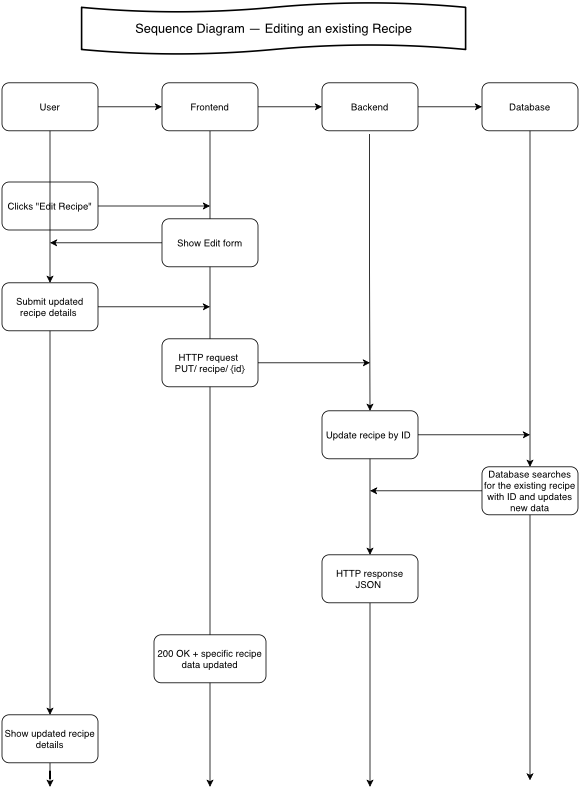

The diagram above was exported from draw.io. Its source (the exported page's mxGraphModel, read from the mxfile embedded in the PNG):
<mxGraphModel dx="1234" dy="860" grid="1" gridSize="10" guides="1" tooltips="1" connect="1" arrows="1" fold="1" page="1" pageScale="1" pageWidth="827" pageHeight="1169" math="0" shadow="0">
  <root>
    <mxCell id="0" />
    <mxCell id="1" parent="0" />
    <mxCell id="cTa-LydVIXOq_mZJ06cC-1" parent="1" style="shape=tape;whiteSpace=wrap;html=1;strokeWidth=2;size=0.19" value="&lt;span style=&quot;text-align: start; font-size: medium;&quot;&gt;Sequence Diagram — Editing an existing Recipe&lt;/span&gt;" vertex="1">
      <mxGeometry height="65" width="480" x="140" y="60" as="geometry" />
    </mxCell>
    <mxCell id="cTa-LydVIXOq_mZJ06cC-2" edge="1" parent="1" source="cTa-LydVIXOq_mZJ06cC-4" style="edgeStyle=orthogonalEdgeStyle;rounded=0;orthogonalLoop=1;jettySize=auto;html=1;entryX=0;entryY=0.5;entryDx=0;entryDy=0;" target="cTa-LydVIXOq_mZJ06cC-7">
      <mxGeometry relative="1" as="geometry" />
    </mxCell>
    <mxCell id="cTa-LydVIXOq_mZJ06cC-3" edge="1" parent="1" source="cTa-LydVIXOq_mZJ06cC-30" style="edgeStyle=orthogonalEdgeStyle;rounded=0;orthogonalLoop=1;jettySize=auto;html=1;">
      <mxGeometry relative="1" as="geometry">
        <mxPoint x="100" y="1040" as="targetPoint" />
      </mxGeometry>
    </mxCell>
    <mxCell id="cTa-LydVIXOq_mZJ06cC-4" parent="1" style="rounded=1;whiteSpace=wrap;html=1;" value="User" vertex="1">
      <mxGeometry height="60" width="120" x="40" y="160" as="geometry" />
    </mxCell>
    <mxCell id="cTa-LydVIXOq_mZJ06cC-5" edge="1" parent="1" source="cTa-LydVIXOq_mZJ06cC-7" style="edgeStyle=orthogonalEdgeStyle;rounded=0;orthogonalLoop=1;jettySize=auto;html=1;entryX=0;entryY=0.5;entryDx=0;entryDy=0;" target="cTa-LydVIXOq_mZJ06cC-10">
      <mxGeometry relative="1" as="geometry" />
    </mxCell>
    <mxCell id="cTa-LydVIXOq_mZJ06cC-6" edge="1" parent="1" source="cTa-LydVIXOq_mZJ06cC-7" style="edgeStyle=orthogonalEdgeStyle;rounded=0;orthogonalLoop=1;jettySize=auto;html=1;exitX=0.5;exitY=1;exitDx=0;exitDy=0;">
      <mxGeometry relative="1" as="geometry">
        <mxPoint x="300" y="1040" as="targetPoint" />
      </mxGeometry>
    </mxCell>
    <mxCell id="cTa-LydVIXOq_mZJ06cC-7" parent="1" style="rounded=1;whiteSpace=wrap;html=1;" value="Frontend" vertex="1">
      <mxGeometry height="60" width="120" x="240" y="160" as="geometry" />
    </mxCell>
    <mxCell id="cTa-LydVIXOq_mZJ06cC-8" edge="1" parent="1" source="cTa-LydVIXOq_mZJ06cC-10" style="edgeStyle=orthogonalEdgeStyle;rounded=0;orthogonalLoop=1;jettySize=auto;html=1;entryX=0;entryY=0.5;entryDx=0;entryDy=0;" target="cTa-LydVIXOq_mZJ06cC-12">
      <mxGeometry relative="1" as="geometry" />
    </mxCell>
    <mxCell id="cTa-LydVIXOq_mZJ06cC-9" edge="1" parent="1" source="cTa-LydVIXOq_mZJ06cC-25" style="edgeStyle=orthogonalEdgeStyle;rounded=0;orthogonalLoop=1;jettySize=auto;html=1;">
      <mxGeometry relative="1" as="geometry">
        <mxPoint x="499.5" y="224" as="sourcePoint" />
        <mxPoint x="500" y="1040" as="targetPoint" />
      </mxGeometry>
    </mxCell>
    <mxCell id="cTa-LydVIXOq_mZJ06cC-10" parent="1" style="rounded=1;whiteSpace=wrap;html=1;" value="Backend" vertex="1">
      <mxGeometry height="60" width="120" x="440" y="160" as="geometry" />
    </mxCell>
    <mxCell id="cTa-LydVIXOq_mZJ06cC-11" edge="1" parent="1" source="cTa-LydVIXOq_mZJ06cC-28" style="edgeStyle=orthogonalEdgeStyle;rounded=0;orthogonalLoop=1;jettySize=auto;html=1;">
      <mxGeometry relative="1" as="geometry">
        <Array as="points">
          <mxPoint x="700" y="770" />
          <mxPoint x="700" y="770" />
        </Array>
        <mxPoint x="700" y="1032" as="targetPoint" />
      </mxGeometry>
    </mxCell>
    <mxCell id="cTa-LydVIXOq_mZJ06cC-12" parent="1" style="rounded=1;whiteSpace=wrap;html=1;" value="Database" vertex="1">
      <mxGeometry height="60" width="120" x="640" y="160" as="geometry" />
    </mxCell>
    <mxCell id="cTa-LydVIXOq_mZJ06cC-13" edge="1" parent="1" source="cTa-LydVIXOq_mZJ06cC-14" style="edgeStyle=orthogonalEdgeStyle;rounded=0;orthogonalLoop=1;jettySize=auto;html=1;">
      <mxGeometry relative="1" as="geometry">
        <mxPoint x="300" y="314" as="targetPoint" />
      </mxGeometry>
    </mxCell>
    <mxCell id="cTa-LydVIXOq_mZJ06cC-14" parent="1" style="rounded=1;whiteSpace=wrap;html=1;" value="Clicks &quot;Edit Recipe&quot;" vertex="1">
      <mxGeometry height="60" width="120" x="40" y="284" as="geometry" />
    </mxCell>
    <mxCell id="cTa-LydVIXOq_mZJ06cC-15" edge="1" parent="1" source="cTa-LydVIXOq_mZJ06cC-16" style="edgeStyle=orthogonalEdgeStyle;rounded=0;orthogonalLoop=1;jettySize=auto;html=1;">
      <mxGeometry relative="1" as="geometry">
        <mxPoint x="100" y="360" as="targetPoint" />
      </mxGeometry>
    </mxCell>
    <mxCell id="cTa-LydVIXOq_mZJ06cC-16" parent="1" style="rounded=1;whiteSpace=wrap;html=1;" value="Show Edit form" vertex="1">
      <mxGeometry height="60" width="120" x="240" y="330" as="geometry" />
    </mxCell>
    <mxCell id="cTa-LydVIXOq_mZJ06cC-17" parent="1" style="rounded=1;whiteSpace=wrap;html=1;" value="200 OK + specific recipe data updated" vertex="1">
      <mxGeometry height="60" width="140" x="230" y="850" as="geometry" />
    </mxCell>
    <mxCell id="cTa-LydVIXOq_mZJ06cC-18" edge="1" parent="1" source="cTa-LydVIXOq_mZJ06cC-4" style="edgeStyle=orthogonalEdgeStyle;rounded=0;orthogonalLoop=1;jettySize=auto;html=1;" target="cTa-LydVIXOq_mZJ06cC-20" value="">
      <mxGeometry relative="1" as="geometry">
        <mxPoint x="100" y="220" as="sourcePoint" />
        <mxPoint x="100" y="1040" as="targetPoint" />
      </mxGeometry>
    </mxCell>
    <mxCell id="cTa-LydVIXOq_mZJ06cC-19" edge="1" parent="1" source="cTa-LydVIXOq_mZJ06cC-20" style="edgeStyle=orthogonalEdgeStyle;rounded=0;orthogonalLoop=1;jettySize=auto;html=1;">
      <mxGeometry relative="1" as="geometry">
        <mxPoint x="300" y="440" as="targetPoint" />
      </mxGeometry>
    </mxCell>
    <mxCell id="cTa-LydVIXOq_mZJ06cC-20" parent="1" style="rounded=1;whiteSpace=wrap;html=1;" value="Submit updated recipe details&amp;nbsp;" vertex="1">
      <mxGeometry height="60" width="120" x="40" y="410" as="geometry" />
    </mxCell>
    <mxCell id="cTa-LydVIXOq_mZJ06cC-21" edge="1" parent="1" style="edgeStyle=orthogonalEdgeStyle;rounded=0;orthogonalLoop=1;jettySize=auto;html=1;" target="cTa-LydVIXOq_mZJ06cC-23" value="">
      <mxGeometry relative="1" as="geometry">
        <mxPoint x="499.5" y="224" as="sourcePoint" />
        <mxPoint x="500" y="1040" as="targetPoint" />
      </mxGeometry>
    </mxCell>
    <mxCell id="cTa-LydVIXOq_mZJ06cC-22" edge="1" parent="1" source="cTa-LydVIXOq_mZJ06cC-23" style="edgeStyle=orthogonalEdgeStyle;rounded=0;orthogonalLoop=1;jettySize=auto;html=1;">
      <mxGeometry relative="1" as="geometry">
        <mxPoint x="700" y="600" as="targetPoint" />
      </mxGeometry>
    </mxCell>
    <mxCell id="cTa-LydVIXOq_mZJ06cC-23" parent="1" style="rounded=1;whiteSpace=wrap;html=1;" value="Update recipe by ID&amp;nbsp;" vertex="1">
      <mxGeometry height="60" width="120" x="440" y="570" as="geometry" />
    </mxCell>
    <mxCell id="cTa-LydVIXOq_mZJ06cC-24" edge="1" parent="1" source="cTa-LydVIXOq_mZJ06cC-23" style="edgeStyle=orthogonalEdgeStyle;rounded=0;orthogonalLoop=1;jettySize=auto;html=1;" target="cTa-LydVIXOq_mZJ06cC-25" value="">
      <mxGeometry relative="1" as="geometry">
        <mxPoint x="500" y="560" as="sourcePoint" />
        <mxPoint x="500" y="1040" as="targetPoint" />
      </mxGeometry>
    </mxCell>
    <mxCell id="cTa-LydVIXOq_mZJ06cC-25" parent="1" style="rounded=1;whiteSpace=wrap;html=1;" value="HTTP response JSON&amp;nbsp;" vertex="1">
      <mxGeometry height="60" width="120" x="440" y="750" as="geometry" />
    </mxCell>
    <mxCell id="cTa-LydVIXOq_mZJ06cC-26" edge="1" parent="1" source="cTa-LydVIXOq_mZJ06cC-12" style="edgeStyle=orthogonalEdgeStyle;rounded=0;orthogonalLoop=1;jettySize=auto;html=1;" target="cTa-LydVIXOq_mZJ06cC-28" value="">
      <mxGeometry relative="1" as="geometry">
        <Array as="points">
          <mxPoint x="700" y="470" />
          <mxPoint x="700" y="470" />
        </Array>
        <mxPoint x="700" y="220" as="sourcePoint" />
        <mxPoint x="700" y="1032" as="targetPoint" />
      </mxGeometry>
    </mxCell>
    <mxCell id="cTa-LydVIXOq_mZJ06cC-27" edge="1" parent="1" source="cTa-LydVIXOq_mZJ06cC-28" style="edgeStyle=orthogonalEdgeStyle;rounded=0;orthogonalLoop=1;jettySize=auto;html=1;exitX=0;exitY=0.5;exitDx=0;exitDy=0;">
      <mxGeometry relative="1" as="geometry">
        <mxPoint x="500" y="670" as="targetPoint" />
      </mxGeometry>
    </mxCell>
    <mxCell id="cTa-LydVIXOq_mZJ06cC-28" parent="1" style="rounded=1;whiteSpace=wrap;html=1;" value="Database searches for the existing recipe with ID and updates new data" vertex="1">
      <mxGeometry height="60" width="120" x="640" y="640" as="geometry" />
    </mxCell>
    <mxCell id="cTa-LydVIXOq_mZJ06cC-29" edge="1" parent="1" source="cTa-LydVIXOq_mZJ06cC-20" style="edgeStyle=orthogonalEdgeStyle;rounded=0;orthogonalLoop=1;jettySize=auto;html=1;" target="cTa-LydVIXOq_mZJ06cC-30" value="">
      <mxGeometry relative="1" as="geometry">
        <mxPoint x="100" y="470" as="sourcePoint" />
        <mxPoint x="100" y="1040" as="targetPoint" />
      </mxGeometry>
    </mxCell>
    <mxCell id="cTa-LydVIXOq_mZJ06cC-30" parent="1" style="rounded=1;whiteSpace=wrap;html=1;" value="Show updated recipe details" vertex="1">
      <mxGeometry height="60" width="120" x="40" y="950" as="geometry" />
    </mxCell>
    <mxCell id="cTa-LydVIXOq_mZJ06cC-31" edge="1" parent="1" source="cTa-LydVIXOq_mZJ06cC-32" style="edgeStyle=orthogonalEdgeStyle;rounded=0;orthogonalLoop=1;jettySize=auto;html=1;">
      <mxGeometry relative="1" as="geometry">
        <mxPoint x="500" y="510" as="targetPoint" />
      </mxGeometry>
    </mxCell>
    <mxCell id="cTa-LydVIXOq_mZJ06cC-32" parent="1" style="rounded=1;whiteSpace=wrap;html=1;" value="HTTP request&amp;nbsp;&lt;div&gt;PUT/ recipe/ {id}&lt;/div&gt;" vertex="1">
      <mxGeometry height="60" width="120" x="240" y="480" as="geometry" />
    </mxCell>
  </root>
</mxGraphModel>